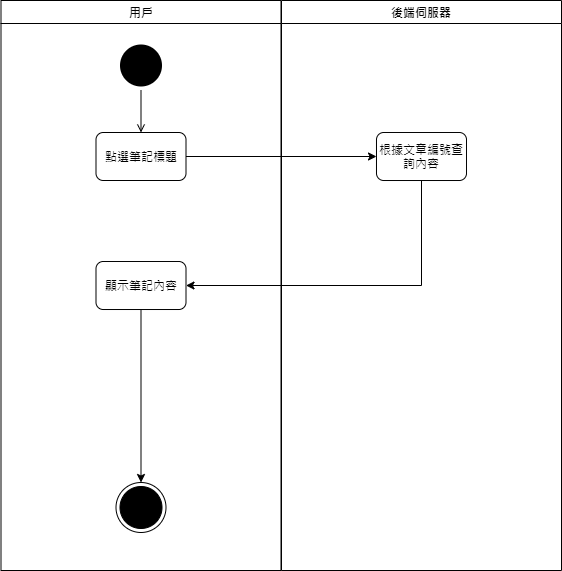

The diagram above was exported from draw.io. Its source (the exported page's mxGraphModel, read from the mxfile embedded in the PNG):
<mxGraphModel dx="1038" dy="524" grid="1" gridSize="10" guides="1" tooltips="1" connect="1" arrows="1" fold="1" page="1" pageScale="1" pageWidth="1169" pageHeight="826" background="#ffffff" math="0" shadow="0">
  <root>
    <mxCell id="0" />
    <mxCell id="1" parent="0" />
    <mxCell id="2" value="用戶" style="swimlane;whiteSpace=wrap" parent="1" vertex="1">
      <mxGeometry x="164.5" y="128" width="280" height="570" as="geometry" />
    </mxCell>
    <mxCell id="U1VtSDaEiN3gDK13u1jD-6" style="edgeStyle=orthogonalEdgeStyle;rounded=0;orthogonalLoop=1;jettySize=auto;html=1;endArrow=open;endFill=0;" parent="2" source="5" target="U1VtSDaEiN3gDK13u1jD-5" edge="1">
      <mxGeometry relative="1" as="geometry" />
    </mxCell>
    <mxCell id="5" value="" style="ellipse;shape=startState;fillColor=#000000;strokeColor=none;" parent="2" vertex="1">
      <mxGeometry x="115" y="40" width="50" height="50" as="geometry" />
    </mxCell>
    <mxCell id="g6Gnsz7NScy_0bntoR4G-6" value="" style="ellipse;html=1;shape=endState;fillColor=#000000;shadow=0;sketch=0;" parent="2" vertex="1">
      <mxGeometry x="115" y="482" width="50" height="50" as="geometry" />
    </mxCell>
    <mxCell id="U1VtSDaEiN3gDK13u1jD-5" value="點選筆記標題" style="rounded=1;whiteSpace=wrap;html=1;" parent="2" vertex="1">
      <mxGeometry x="95" y="132" width="90" height="48" as="geometry" />
    </mxCell>
    <mxCell id="AEGO2rSzht2zu0h5ZqmE-9" style="edgeStyle=orthogonalEdgeStyle;rounded=0;orthogonalLoop=1;jettySize=auto;html=1;" edge="1" parent="2" source="AEGO2rSzht2zu0h5ZqmE-7" target="g6Gnsz7NScy_0bntoR4G-6">
      <mxGeometry relative="1" as="geometry" />
    </mxCell>
    <mxCell id="AEGO2rSzht2zu0h5ZqmE-7" value="顯示筆記內容" style="rounded=1;whiteSpace=wrap;html=1;" vertex="1" parent="2">
      <mxGeometry x="95" y="261" width="90" height="48" as="geometry" />
    </mxCell>
    <mxCell id="3" value="後端伺服器" style="swimlane;whiteSpace=wrap" parent="1" vertex="1">
      <mxGeometry x="445" y="128" width="280" height="570" as="geometry" />
    </mxCell>
    <mxCell id="AEGO2rSzht2zu0h5ZqmE-5" value="根據文章編號查詢內容" style="rounded=1;whiteSpace=wrap;html=1;" vertex="1" parent="3">
      <mxGeometry x="95" y="132" width="90" height="48" as="geometry" />
    </mxCell>
    <mxCell id="AEGO2rSzht2zu0h5ZqmE-6" style="edgeStyle=orthogonalEdgeStyle;rounded=0;orthogonalLoop=1;jettySize=auto;html=1;entryX=0;entryY=0.5;entryDx=0;entryDy=0;" edge="1" parent="1" source="U1VtSDaEiN3gDK13u1jD-5" target="AEGO2rSzht2zu0h5ZqmE-5">
      <mxGeometry relative="1" as="geometry" />
    </mxCell>
    <mxCell id="AEGO2rSzht2zu0h5ZqmE-8" style="edgeStyle=orthogonalEdgeStyle;rounded=0;orthogonalLoop=1;jettySize=auto;html=1;" edge="1" parent="1" source="AEGO2rSzht2zu0h5ZqmE-5" target="AEGO2rSzht2zu0h5ZqmE-7">
      <mxGeometry relative="1" as="geometry">
        <Array as="points">
          <mxPoint x="585" y="413" />
        </Array>
      </mxGeometry>
    </mxCell>
  </root>
</mxGraphModel>